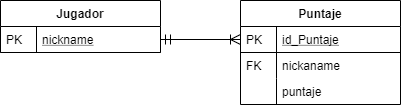

The diagram above was exported from draw.io. Its source (the exported page's mxGraphModel, read from the mxfile embedded in the PNG):
<mxGraphModel dx="868" dy="439" grid="1" gridSize="10" guides="1" tooltips="1" connect="1" arrows="1" fold="1" page="1" pageScale="1" pageWidth="827" pageHeight="1169" math="0" shadow="0">
  <root>
    <mxCell id="WIyWlLk6GJQsqaUBKTNV-0" />
    <mxCell id="WIyWlLk6GJQsqaUBKTNV-1" parent="WIyWlLk6GJQsqaUBKTNV-0" />
    <mxCell id="zkfFHV4jXpPFQw0GAbJ--51" value="Jugador" style="swimlane;fontStyle=1;childLayout=stackLayout;horizontal=1;startSize=26;horizontalStack=0;resizeParent=1;resizeLast=0;collapsible=1;marginBottom=0;rounded=0;shadow=0;strokeWidth=1;" parent="WIyWlLk6GJQsqaUBKTNV-1" vertex="1">
      <mxGeometry x="160" y="120" width="160" height="52" as="geometry">
        <mxRectangle x="20" y="80" width="160" height="26" as="alternateBounds" />
      </mxGeometry>
    </mxCell>
    <mxCell id="zkfFHV4jXpPFQw0GAbJ--52" value="nickname" style="shape=partialRectangle;top=0;left=0;right=0;bottom=1;align=left;verticalAlign=top;fillColor=none;spacingLeft=40;spacingRight=4;overflow=hidden;rotatable=0;points=[[0,0.5],[1,0.5]];portConstraint=eastwest;dropTarget=0;rounded=0;shadow=0;strokeWidth=1;fontStyle=4" parent="zkfFHV4jXpPFQw0GAbJ--51" vertex="1">
      <mxGeometry y="26" width="160" height="26" as="geometry" />
    </mxCell>
    <mxCell id="zkfFHV4jXpPFQw0GAbJ--53" value="PK" style="shape=partialRectangle;top=0;left=0;bottom=0;fillColor=none;align=left;verticalAlign=top;spacingLeft=4;spacingRight=4;overflow=hidden;rotatable=0;points=[];portConstraint=eastwest;part=1;" parent="zkfFHV4jXpPFQw0GAbJ--52" vertex="1" connectable="0">
      <mxGeometry width="36" height="26" as="geometry" />
    </mxCell>
    <mxCell id="zkfFHV4jXpPFQw0GAbJ--56" value="Puntaje" style="swimlane;fontStyle=1;childLayout=stackLayout;horizontal=1;startSize=26;horizontalStack=0;resizeParent=1;resizeLast=0;collapsible=1;marginBottom=0;rounded=0;shadow=0;strokeWidth=1;" parent="WIyWlLk6GJQsqaUBKTNV-1" vertex="1">
      <mxGeometry x="400" y="120" width="160" height="104" as="geometry">
        <mxRectangle x="260" y="80" width="160" height="26" as="alternateBounds" />
      </mxGeometry>
    </mxCell>
    <mxCell id="zkfFHV4jXpPFQw0GAbJ--57" value="id_Puntaje" style="shape=partialRectangle;top=0;left=0;right=0;bottom=1;align=left;verticalAlign=top;fillColor=none;spacingLeft=40;spacingRight=4;overflow=hidden;rotatable=0;points=[[0,0.5],[1,0.5]];portConstraint=eastwest;dropTarget=0;rounded=0;shadow=0;strokeWidth=1;fontStyle=4" parent="zkfFHV4jXpPFQw0GAbJ--56" vertex="1">
      <mxGeometry y="26" width="160" height="26" as="geometry" />
    </mxCell>
    <mxCell id="zkfFHV4jXpPFQw0GAbJ--58" value="PK" style="shape=partialRectangle;top=0;left=0;bottom=0;fillColor=none;align=left;verticalAlign=top;spacingLeft=4;spacingRight=4;overflow=hidden;rotatable=0;points=[];portConstraint=eastwest;part=1;" parent="zkfFHV4jXpPFQw0GAbJ--57" vertex="1" connectable="0">
      <mxGeometry width="36" height="26" as="geometry" />
    </mxCell>
    <mxCell id="zkfFHV4jXpPFQw0GAbJ--59" value="nickaname" style="shape=partialRectangle;top=0;left=0;right=0;bottom=0;align=left;verticalAlign=top;fillColor=none;spacingLeft=40;spacingRight=4;overflow=hidden;rotatable=0;points=[[0,0.5],[1,0.5]];portConstraint=eastwest;dropTarget=0;rounded=0;shadow=0;strokeWidth=1;" parent="zkfFHV4jXpPFQw0GAbJ--56" vertex="1">
      <mxGeometry y="52" width="160" height="26" as="geometry" />
    </mxCell>
    <mxCell id="zkfFHV4jXpPFQw0GAbJ--60" value="FK" style="shape=partialRectangle;top=0;left=0;bottom=0;fillColor=none;align=left;verticalAlign=top;spacingLeft=4;spacingRight=4;overflow=hidden;rotatable=0;points=[];portConstraint=eastwest;part=1;" parent="zkfFHV4jXpPFQw0GAbJ--59" vertex="1" connectable="0">
      <mxGeometry width="36" height="26" as="geometry" />
    </mxCell>
    <mxCell id="zkfFHV4jXpPFQw0GAbJ--61" value="puntaje" style="shape=partialRectangle;top=0;left=0;right=0;bottom=0;align=left;verticalAlign=top;fillColor=none;spacingLeft=40;spacingRight=4;overflow=hidden;rotatable=0;points=[[0,0.5],[1,0.5]];portConstraint=eastwest;dropTarget=0;rounded=0;shadow=0;strokeWidth=1;" parent="zkfFHV4jXpPFQw0GAbJ--56" vertex="1">
      <mxGeometry y="78" width="160" height="26" as="geometry" />
    </mxCell>
    <mxCell id="zkfFHV4jXpPFQw0GAbJ--62" value="" style="shape=partialRectangle;top=0;left=0;bottom=0;fillColor=none;align=left;verticalAlign=top;spacingLeft=4;spacingRight=4;overflow=hidden;rotatable=0;points=[];portConstraint=eastwest;part=1;" parent="zkfFHV4jXpPFQw0GAbJ--61" vertex="1" connectable="0">
      <mxGeometry width="36" height="26" as="geometry" />
    </mxCell>
    <mxCell id="zkfFHV4jXpPFQw0GAbJ--63" value="" style="edgeStyle=orthogonalEdgeStyle;endArrow=ERoneToMany;startArrow=ERmandOne;shadow=0;strokeWidth=1;endSize=8;startSize=8;endFill=0;" parent="WIyWlLk6GJQsqaUBKTNV-1" source="zkfFHV4jXpPFQw0GAbJ--52" target="zkfFHV4jXpPFQw0GAbJ--57" edge="1">
      <mxGeometry width="100" height="100" relative="1" as="geometry">
        <mxPoint x="310" y="390" as="sourcePoint" />
        <mxPoint x="410" y="290" as="targetPoint" />
      </mxGeometry>
    </mxCell>
  </root>
</mxGraphModel>